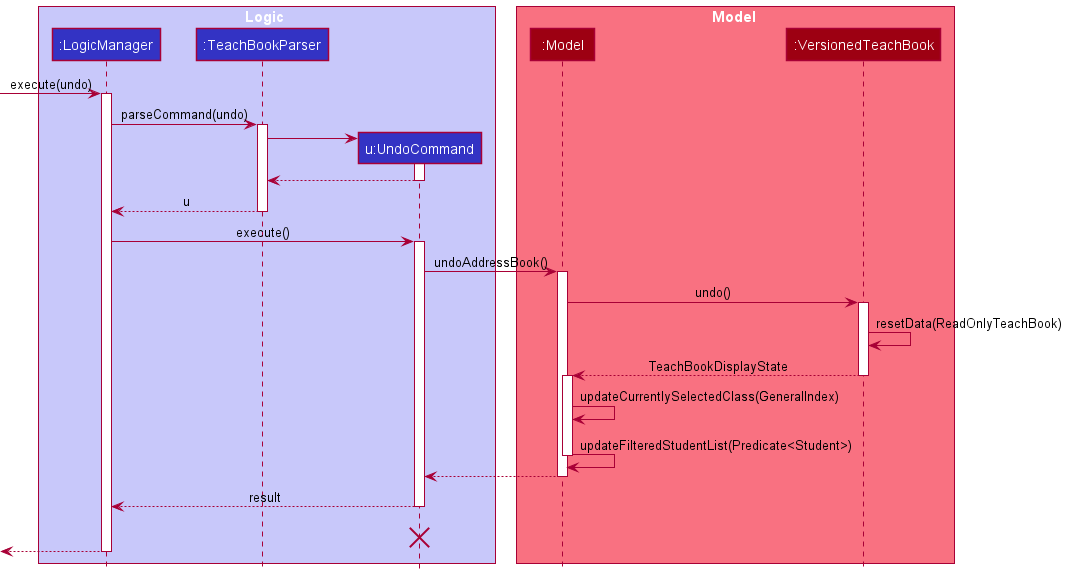

The diagram above was rendered by PlantUML. Its source (embedded in the PNG):
@startuml
!include style.puml

box Logic LOGIC_COLOR_T1
participant ":LogicManager" as LogicManager LOGIC_COLOR
participant ":TeachBookParser" as TeachBookParser LOGIC_COLOR
participant "u:UndoCommand" as UndoCommand LOGIC_COLOR
end box

box Model MODEL_COLOR_T1
participant ":Model" as Model MODEL_COLOR
participant ":VersionedTeachBook" as VersionedTeachBook MODEL_COLOR
end box
[-> LogicManager : execute(undo)
activate LogicManager

LogicManager -> TeachBookParser : parseCommand(undo)
activate TeachBookParser

create UndoCommand
TeachBookParser -> UndoCommand
activate UndoCommand

UndoCommand --> TeachBookParser
deactivate UndoCommand

TeachBookParser --> LogicManager : u
deactivate TeachBookParser

LogicManager -> UndoCommand : execute()
activate UndoCommand

UndoCommand -> Model : undoAddressBook()
activate Model

Model -> VersionedTeachBook : undo()
activate VersionedTeachBook

VersionedTeachBook -> VersionedTeachBook :resetData(ReadOnlyTeachBook)
VersionedTeachBook --> Model : TeachBookDisplayState
deactivate VersionedTeachBook

activate Model
Model -> Model : updateCurrentlySelectedClass(GeneralIndex)
Model -> Model : updateFilteredStudentList(Predicate<Student>)

deactivate Model
Model --> UndoCommand
deactivate Model

UndoCommand --> LogicManager : result
deactivate UndoCommand
UndoCommand -[hidden]-> LogicManager : result
destroy UndoCommand

[<--LogicManager
deactivate LogicManager
@enduml